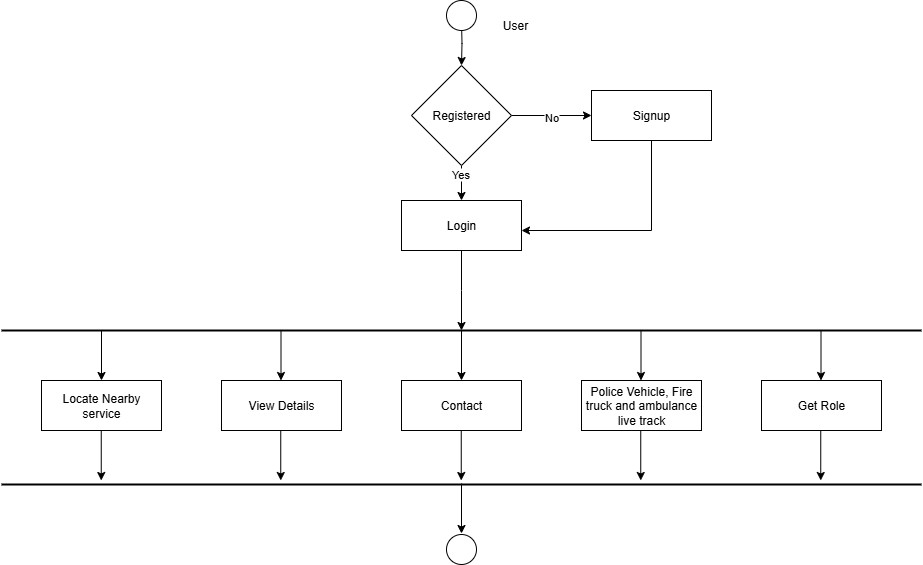

The diagram above was exported from draw.io. Its source (the exported page's mxGraphModel, read from the mxfile embedded in the PNG):
<mxGraphModel dx="1869" dy="1703" grid="1" gridSize="10" guides="1" tooltips="1" connect="1" arrows="1" fold="1" page="1" pageScale="1" pageWidth="827" pageHeight="1169" math="0" shadow="0">
  <root>
    <mxCell id="0" />
    <mxCell id="1" parent="0" />
    <mxCell id="MtbSdQDAzY2VFWzhyp_4-2" value="" style="edgeStyle=orthogonalEdgeStyle;rounded=0;orthogonalLoop=1;jettySize=auto;html=1;" parent="1" target="7wEqkuw75IH8k5fswQXJ-28" edge="1">
      <mxGeometry relative="1" as="geometry">
        <mxPoint x="390" y="-10" as="sourcePoint" />
      </mxGeometry>
    </mxCell>
    <mxCell id="7wEqkuw75IH8k5fswQXJ-46" value="" style="edgeStyle=orthogonalEdgeStyle;rounded=0;orthogonalLoop=1;jettySize=auto;html=1;" parent="1" source="7wEqkuw75IH8k5fswQXJ-28" target="7wEqkuw75IH8k5fswQXJ-29" edge="1">
      <mxGeometry relative="1" as="geometry" />
    </mxCell>
    <mxCell id="7wEqkuw75IH8k5fswQXJ-70" value="No" style="edgeLabel;html=1;align=center;verticalAlign=middle;resizable=0;points=[];" parent="7wEqkuw75IH8k5fswQXJ-46" vertex="1" connectable="0">
      <mxGeometry x="-0.015" y="-1" relative="1" as="geometry">
        <mxPoint as="offset" />
      </mxGeometry>
    </mxCell>
    <mxCell id="7wEqkuw75IH8k5fswQXJ-57" style="edgeStyle=orthogonalEdgeStyle;rounded=0;orthogonalLoop=1;jettySize=auto;html=1;entryX=0.5;entryY=0;entryDx=0;entryDy=0;" parent="1" source="7wEqkuw75IH8k5fswQXJ-28" target="7wEqkuw75IH8k5fswQXJ-30" edge="1">
      <mxGeometry relative="1" as="geometry" />
    </mxCell>
    <mxCell id="7wEqkuw75IH8k5fswQXJ-71" value="Yes" style="edgeLabel;html=1;align=center;verticalAlign=middle;resizable=0;points=[];" parent="7wEqkuw75IH8k5fswQXJ-57" vertex="1" connectable="0">
      <mxGeometry x="-0.664" y="-2" relative="1" as="geometry">
        <mxPoint as="offset" />
      </mxGeometry>
    </mxCell>
    <mxCell id="7wEqkuw75IH8k5fswQXJ-28" value="Registered" style="rhombus;whiteSpace=wrap;html=1;" parent="1" vertex="1">
      <mxGeometry x="340" y="35" width="100" height="100" as="geometry" />
    </mxCell>
    <mxCell id="MtbSdQDAzY2VFWzhyp_4-5" style="edgeStyle=orthogonalEdgeStyle;rounded=0;orthogonalLoop=1;jettySize=auto;html=1;entryX=1;entryY=0.6;entryDx=0;entryDy=0;entryPerimeter=0;" parent="1" source="7wEqkuw75IH8k5fswQXJ-29" target="7wEqkuw75IH8k5fswQXJ-30" edge="1">
      <mxGeometry relative="1" as="geometry">
        <mxPoint x="580" y="200" as="targetPoint" />
        <Array as="points">
          <mxPoint x="580" y="200" />
        </Array>
      </mxGeometry>
    </mxCell>
    <mxCell id="7wEqkuw75IH8k5fswQXJ-29" value="Signup" style="rounded=0;whiteSpace=wrap;html=1;" parent="1" vertex="1">
      <mxGeometry x="520" y="60" width="120" height="50" as="geometry" />
    </mxCell>
    <mxCell id="7wEqkuw75IH8k5fswQXJ-58" value="" style="edgeStyle=orthogonalEdgeStyle;rounded=0;orthogonalLoop=1;jettySize=auto;html=1;" parent="1" source="7wEqkuw75IH8k5fswQXJ-30" edge="1">
      <mxGeometry relative="1" as="geometry">
        <mxPoint x="390" y="300" as="targetPoint" />
      </mxGeometry>
    </mxCell>
    <mxCell id="7wEqkuw75IH8k5fswQXJ-30" value="Login" style="rounded=0;whiteSpace=wrap;html=1;" parent="1" vertex="1">
      <mxGeometry x="330" y="170" width="120" height="50" as="geometry" />
    </mxCell>
    <mxCell id="7wEqkuw75IH8k5fswQXJ-34" value="View Details" style="rounded=0;whiteSpace=wrap;html=1;" parent="1" vertex="1">
      <mxGeometry x="150" y="350" width="120" height="50" as="geometry" />
    </mxCell>
    <mxCell id="7wEqkuw75IH8k5fswQXJ-35" value="Contact" style="rounded=0;whiteSpace=wrap;html=1;" parent="1" vertex="1">
      <mxGeometry x="330" y="350" width="120" height="50" as="geometry" />
    </mxCell>
    <mxCell id="MtbSdQDAzY2VFWzhyp_4-16" value="Locate Nearby service" style="rounded=0;whiteSpace=wrap;html=1;" parent="1" vertex="1">
      <mxGeometry x="-30" y="350" width="120" height="50" as="geometry" />
    </mxCell>
    <mxCell id="MtbSdQDAzY2VFWzhyp_4-17" value="Get Role" style="rounded=0;whiteSpace=wrap;html=1;" parent="1" vertex="1">
      <mxGeometry x="690" y="350" width="120" height="50" as="geometry" />
    </mxCell>
    <mxCell id="WK3NlKsNAJOg3aepo1eA-1" value="Police Vehicle, Fire truck and ambulance live track" style="rounded=0;whiteSpace=wrap;html=1;" parent="1" vertex="1">
      <mxGeometry x="510" y="350" width="120" height="50" as="geometry" />
    </mxCell>
    <mxCell id="nb5A6RRDomXuttytV97Y-1" value="" style="ellipse;whiteSpace=wrap;html=1;aspect=fixed;" vertex="1" parent="1">
      <mxGeometry x="375" y="-30" width="30" height="30" as="geometry" />
    </mxCell>
    <mxCell id="nb5A6RRDomXuttytV97Y-3" value="" style="endArrow=none;html=1;rounded=0;fontStyle=1;startSize=15;strokeColor=default;strokeWidth=2;" edge="1" parent="1">
      <mxGeometry width="50" height="50" relative="1" as="geometry">
        <mxPoint x="-70" y="300" as="sourcePoint" />
        <mxPoint x="850" y="300" as="targetPoint" />
      </mxGeometry>
    </mxCell>
    <mxCell id="nb5A6RRDomXuttytV97Y-5" value="" style="endArrow=none;html=1;rounded=0;fontStyle=1;startSize=15;strokeColor=default;strokeWidth=2;" edge="1" parent="1">
      <mxGeometry width="50" height="50" relative="1" as="geometry">
        <mxPoint x="-70" y="454" as="sourcePoint" />
        <mxPoint x="850" y="454" as="targetPoint" />
      </mxGeometry>
    </mxCell>
    <mxCell id="nb5A6RRDomXuttytV97Y-6" value="" style="endArrow=classic;html=1;rounded=0;" edge="1" parent="1" target="MtbSdQDAzY2VFWzhyp_4-16">
      <mxGeometry width="50" height="50" relative="1" as="geometry">
        <mxPoint x="30" y="300" as="sourcePoint" />
        <mxPoint x="360" y="440" as="targetPoint" />
      </mxGeometry>
    </mxCell>
    <mxCell id="nb5A6RRDomXuttytV97Y-7" value="" style="endArrow=classic;html=1;rounded=0;" edge="1" parent="1">
      <mxGeometry width="50" height="50" relative="1" as="geometry">
        <mxPoint x="209.5" y="300" as="sourcePoint" />
        <mxPoint x="209.5" y="350" as="targetPoint" />
      </mxGeometry>
    </mxCell>
    <mxCell id="nb5A6RRDomXuttytV97Y-8" value="" style="endArrow=classic;html=1;rounded=0;" edge="1" parent="1">
      <mxGeometry width="50" height="50" relative="1" as="geometry">
        <mxPoint x="390" y="300" as="sourcePoint" />
        <mxPoint x="390" y="350" as="targetPoint" />
      </mxGeometry>
    </mxCell>
    <mxCell id="nb5A6RRDomXuttytV97Y-9" value="" style="endArrow=classic;html=1;rounded=0;" edge="1" parent="1">
      <mxGeometry width="50" height="50" relative="1" as="geometry">
        <mxPoint x="569.5" y="300" as="sourcePoint" />
        <mxPoint x="569.5" y="350" as="targetPoint" />
      </mxGeometry>
    </mxCell>
    <mxCell id="nb5A6RRDomXuttytV97Y-10" value="" style="endArrow=classic;html=1;rounded=0;" edge="1" parent="1">
      <mxGeometry width="50" height="50" relative="1" as="geometry">
        <mxPoint x="749.5" y="300" as="sourcePoint" />
        <mxPoint x="749.5" y="350" as="targetPoint" />
      </mxGeometry>
    </mxCell>
    <mxCell id="nb5A6RRDomXuttytV97Y-11" value="" style="endArrow=classic;html=1;rounded=0;" edge="1" parent="1">
      <mxGeometry width="50" height="50" relative="1" as="geometry">
        <mxPoint x="29.75" y="400" as="sourcePoint" />
        <mxPoint x="29.75" y="450" as="targetPoint" />
      </mxGeometry>
    </mxCell>
    <mxCell id="nb5A6RRDomXuttytV97Y-12" value="" style="endArrow=classic;html=1;rounded=0;" edge="1" parent="1">
      <mxGeometry width="50" height="50" relative="1" as="geometry">
        <mxPoint x="209.25" y="400" as="sourcePoint" />
        <mxPoint x="209.25" y="450" as="targetPoint" />
      </mxGeometry>
    </mxCell>
    <mxCell id="nb5A6RRDomXuttytV97Y-13" value="" style="endArrow=classic;html=1;rounded=0;" edge="1" parent="1">
      <mxGeometry width="50" height="50" relative="1" as="geometry">
        <mxPoint x="389.75" y="400" as="sourcePoint" />
        <mxPoint x="389.75" y="450" as="targetPoint" />
      </mxGeometry>
    </mxCell>
    <mxCell id="nb5A6RRDomXuttytV97Y-14" value="" style="endArrow=classic;html=1;rounded=0;" edge="1" parent="1">
      <mxGeometry width="50" height="50" relative="1" as="geometry">
        <mxPoint x="569.25" y="400" as="sourcePoint" />
        <mxPoint x="569.25" y="450" as="targetPoint" />
      </mxGeometry>
    </mxCell>
    <mxCell id="nb5A6RRDomXuttytV97Y-15" value="" style="endArrow=classic;html=1;rounded=0;" edge="1" parent="1">
      <mxGeometry width="50" height="50" relative="1" as="geometry">
        <mxPoint x="749.25" y="400" as="sourcePoint" />
        <mxPoint x="749.25" y="450" as="targetPoint" />
      </mxGeometry>
    </mxCell>
    <mxCell id="nb5A6RRDomXuttytV97Y-16" value="" style="endArrow=classic;html=1;rounded=0;" edge="1" parent="1">
      <mxGeometry width="50" height="50" relative="1" as="geometry">
        <mxPoint x="390" y="453" as="sourcePoint" />
        <mxPoint x="390" y="503" as="targetPoint" />
      </mxGeometry>
    </mxCell>
    <mxCell id="nb5A6RRDomXuttytV97Y-17" value="" style="ellipse;whiteSpace=wrap;html=1;aspect=fixed;" vertex="1" parent="1">
      <mxGeometry x="375" y="504" width="30" height="30" as="geometry" />
    </mxCell>
    <mxCell id="nb5A6RRDomXuttytV97Y-18" value="User" style="text;html=1;align=center;verticalAlign=middle;whiteSpace=wrap;rounded=0;" vertex="1" parent="1">
      <mxGeometry x="414" y="-20" width="60" height="30" as="geometry" />
    </mxCell>
  </root>
</mxGraphModel>